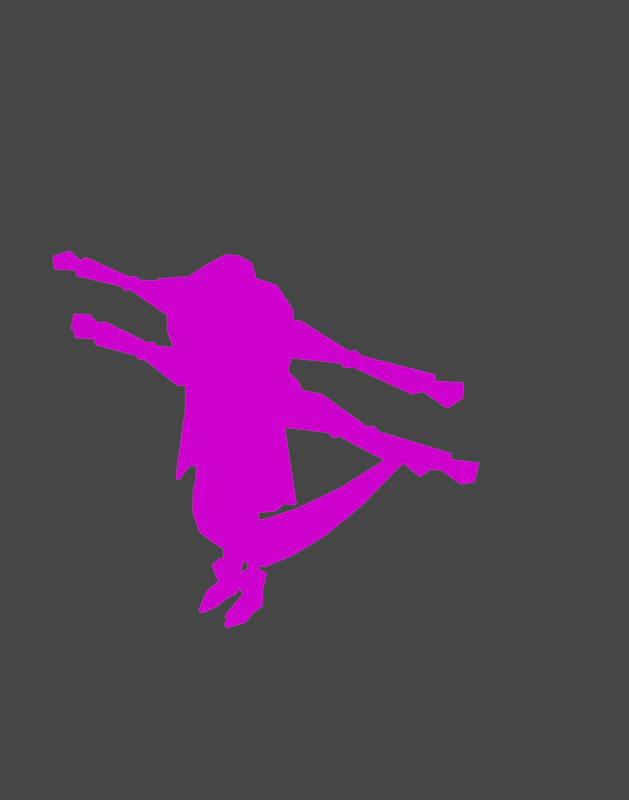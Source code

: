 # Source: characters.blend  (saved by Blender 3.3.6; exported with 4.5.12 LTS)
import bpy
from mathutils import Matrix  # noqa: F401  (used for matrix-valued properties, if any)

bpy.ops.wm.read_factory_settings(use_empty=True)
scene = bpy.context.scene
scene.name = 'Scene'

# ---- collections
col_collection = bpy.data.collections.new('Collection'); scene.collection.children.link(col_collection)

# ---- images (referenced by path relative to the original .blend; pixels are not part of the script)
import os
ASSET_DIR = os.environ.get("B2B_ASSET_DIR", "")  # directory of the original .blend (textures are referenced by path, not embedded)
HERE = os.path.dirname(os.path.abspath(__file__))  # packed textures are extracted next to this script under _unpacked/

def load_image(name, relpath, width, height, colorspace="sRGB"):
    """Load a texture the original file referenced (path relative to the .blend, or extracted next to this script)."""
    p = next((c for c in (os.path.join(HERE, relpath), os.path.join(ASSET_DIR, relpath)) if relpath and os.path.exists(c)), "")
    if p:
        img = bpy.data.images.load(p, check_existing=True)
        img.name = name
    else:  # same state as the original file: an image datablock whose file is absent (Cycles renders it pink)
        img = bpy.data.images.new(name, width, height)
        img.source = "FILE"
        img.filepath = "//" + (relpath or name)
    img.colorspace_settings.name = colorspace
    return img
img_color_pallete_png = load_image('COLOR PALLETE.png', 'COLOR PALLETE.png', 1024, 1024, 'sRGB')

# ---- materials (node trees are filled in below, after node groups)
mat_material = bpy.data.materials.new('Material')

# ---- node groups
ng_auto_smooth = bpy.data.node_groups.new('Auto Smooth', 'GeometryNodeTree')
_s = ng_auto_smooth.interface.new_socket(name='Geometry', in_out='OUTPUT', socket_type='NodeSocketGeometry')
_s = ng_auto_smooth.interface.new_socket(name='Geometry', in_out='INPUT', socket_type='NodeSocketGeometry')
_s = ng_auto_smooth.interface.new_socket(name='Angle', in_out='INPUT', socket_type='NodeSocketFloat')
_s.subtype = 'ANGLE'
_s.min_value = 0.0
_s.max_value = 3.142
ng_auto_smooth.is_modifier = True
_N = ng_auto_smooth.nodes; _L = ng_auto_smooth.links
n0 = _N.new('NodeGroupOutput'); n0.name = 'Group Output'; n0.location = (480, -100)
n1 = _N.new('NodeGroupInput'); n1.name = 'Group Input'; n1.location = (-420, -300)
n2 = _N.new('NodeGroupInput'); n2.name = 'Group Input.001'; n2.location = (-60, -100)
n3 = _N.new('GeometryNodeSetShadeSmooth'); n3.name = 'Set Shade Smooth'; n3.location = (120, -100)
n3.domain = 'EDGE'
n4 = _N.new('GeometryNodeSetShadeSmooth'); n4.name = 'Set Shade Smooth.001'; n4.location = (300, -100)
n5 = _N.new('GeometryNodeInputMeshEdgeAngle'); n5.name = 'Edge Angle'; n5.location = (-420, -220)
n6 = _N.new('GeometryNodeInputEdgeSmooth'); n6.name = 'Is Edge Smooth'; n6.location = (-60, -160)
n7 = _N.new('GeometryNodeInputShadeSmooth'); n7.name = 'Is Face Smooth'; n7.location = (-240, -340)
n8 = _N.new('FunctionNodeBooleanMath'); n8.name = 'Boolean Math'; n8.location = (-60, -220)
n9 = _N.new('FunctionNodeCompare'); n9.name = 'Compare'; n9.location = (-240, -180)
n9.operation = 'LESS_EQUAL'
_L.new(n5.outputs[0], n9.inputs[0])
_L.new(n4.outputs[0], n0.inputs[0])
_L.new(n1.outputs[1], n9.inputs[1])
_L.new(n9.outputs[0], n8.inputs[0])
_L.new(n7.outputs[0], n8.inputs[1])
_L.new(n2.outputs[0], n3.inputs[0])
_L.new(n6.outputs[0], n3.inputs[1])
_L.new(n3.outputs[0], n4.inputs[0])
_L.new(n8.outputs[0], n3.inputs[2])
n0.is_active_output = True

# ---- material node trees
mat_material.use_nodes = True; mat_material.node_tree.nodes.clear()
_N = mat_material.node_tree.nodes; _L = mat_material.node_tree.links
n0 = _N.new('ShaderNodeOutputMaterial'); n0.name = 'Material Output'; n0.location = (300, 300)
n1 = _N.new('ShaderNodeEmission'); n1.name = 'Emission'; n1.location = (10, 300)
n2 = _N.new('ShaderNodeTexImage'); n2.name = 'Image Texture'; n2.location = (-280, 276)
n2.image = img_color_pallete_png
_L.new(n1.outputs[0], n0.inputs[0])
_L.new(n2.outputs[0], n1.inputs[0])
n0.is_active_output = True

# ---- world
world_world = bpy.data.worlds.new('World'); scene.world = world_world
world_world.use_nodes = True; world_world.node_tree.nodes.clear()
_N = world_world.node_tree.nodes; _L = world_world.node_tree.links
n0 = _N.new('ShaderNodeOutputWorld'); n0.name = 'World Output'; n0.location = (300, 300)
n1 = _N.new('ShaderNodeBackground'); n1.name = 'Background'; n1.location = (10, 300)
n1.inputs[0].default_value = (0.05088, 0.05088, 0.05088, 1.0)
_L.new(n1.outputs[0], n0.inputs[0])
n0.is_active_output = True
world_world.color = (0.05088, 0.05088, 0.05088)
world_world.use_sun_shadow = False
world_world.sun_shadow_jitter_overblur = 0.0

# ---- meshes
me_cube_004 = bpy.data.meshes.new('Cube.004')
me_cube_004.from_pydata([(0.2721, -0.09438, 1.717), (0.2721, -0.09438, 1.903), (0.2721, -0.002546, 1.717), (0.2721, -0.002546, 1.903), (6.001e-17, 0.105, 1.736), (0.0, 0.06397, 1.867), (0.0, -0.1609, 1.722), (0.0, -0.1609, 1.867), (0.0, 0.105, 1.552), (0.2075, -0.09438, 1.542), (0.2075, -0.002546, 1.542), (0.0, -0.1609, 1.521), (0.0, 0.08632, 1.143), (0.1882, -0.1029, 1.143), (0.1882, 0.006847, 1.143), (0.0, -0.1823, 1.165), (0.3136, -0.08197, 1.878), (0.3136, -0.08197, 1.742), (0.3136, -0.01495, 1.742), (0.3136, -0.01495, 1.878), (0.4192, -0.1183, 1.885), (0.4192, -0.1183, 1.732), (0.4192, 0.02141, 1.885), (0.4192, 0.02141, 1.732), (0.7617, -0.08087, 1.829), (0.7617, -0.08087, 1.788), (0.7617, -0.01605, 1.829), (0.7617, -0.01605, 1.788), (0.7929, -0.09581, 1.838), (0.7929, -0.09581, 1.779), (0.7929, -0.001112, 1.838), (0.7929, -0.001112, 1.779), (0.8366, -0.07934, 1.828), (0.8366, -0.07934, 1.789), (0.8366, -0.01758, 1.828), (0.8366, -0.01758, 1.789), (1.403, -0.1128, 1.848), (1.403, -0.1128, 1.768), (1.403, 0.0159, 1.848), (1.403, 0.0159, 1.768), (1.271, -0.01758, 1.828), (1.271, -0.01758, 1.789), (1.242, -0.07934, 1.828), (1.242, -0.07934, 1.789), (0.1361, 0.05124, 1.863), (0.1361, -0.151, 1.72), (0.1361, 0.07743, 1.727), (0.1361, -0.151, 1.863), (0.08068, -0.1549, 1.528), (0.1335, 0.07743, 1.547), (0.09842, -0.1557, 1.165), (0.1513, 0.07074, 1.143), (0.0, 0.05474, 1.025), (0.1475, -0.07023, 0.9365), (0.1349, -0.005934, 0.9352), (0.0, -0.1407, 0.9632), (0.09839, -0.1133, 0.9312), (0.07323, 0.01526, 0.9285), (0.1615, -0.08615, 0.9821), (0.1615, -0.01078, 0.9821), (0.1091, -0.1329, 0.9727), (0.1091, 0.04403, 1.035), (0.07836, -0.03997, 0.01437), (0.02417, -0.02785, 0.9231), (0.03675, -0.09215, 0.9245), (0.08371, -0.06739, 0.01437), (0.09942, -0.02163, 0.005645), (0.1101, -0.07645, 0.005645), (0.1312, -0.05811, 0.005645), (0.1258, -0.0307, 0.005645), (0.08374, -0.0674, 0.4438), (0.1101, -0.07646, 0.4451), (0.09942, -0.02162, 0.4446), (0.07838, -0.03998, 0.4435), (0.1312, -0.05811, 0.4462), (0.1258, -0.03068, 0.446), (1.25, 0.009503, 1.772), (1.204, -0.1064, 1.772), (1.25, 0.009503, 1.844), (1.204, -0.1064, 1.844), (0.09063, -0.2925, -0.02578), (0.09063, -0.2925, -0.006671), (0.07334, -0.01761, -0.02578), (0.07334, -0.01761, 0.0458), (0.1189, -0.2925, -0.02578), (0.1189, -0.2925, -0.006671), (0.1362, -0.01761, -0.02578), (0.1362, -0.01761, 0.0458), (0.06823, -0.1939, -0.02578), (0.06823, -0.1939, 0.009845), (0.1657, -0.1939, -0.02578), (0.1657, -0.1939, 0.009845), (0.1048, -0.008439, -0.02578), (0.1048, -0.008439, 0.0458), (0.1048, -0.3001, -0.02578), (0.1048, -0.3001, -0.006671), (0.117, -0.1954, 0.009845), (0.117, -0.1954, -0.02578), (0.07779, -0.1057, 0.0458), (0.1387, -0.1057, -0.02578), (0.07779, -0.1057, -0.02578), (0.1387, -0.1057, 0.0458), (0.1082, -0.1019, -0.02578), (0.1082, -0.1019, 0.0458), (0.1361, -0.0006556, 1.953), (0.1947, -0.02292, 1.934), (0.1947, -0.07401, 1.934), (0.1361, -0.09837, 1.953), (0.0, -0.1032, 1.956), (0.0, 0.005496, 1.956), (0.0, -0.1175, 2.038), (0.0, -0.1481, 1.767), (0.0, -0.299, 2.038), (0.0, -0.2712, 1.767), (0.08183, -0.1175, 2.027), (0.02941, -0.1481, 1.767), (0.07405, -0.2703, 2.027), (0.03359, -0.264, 1.767), (0.0, -0.1481, 1.841), (0.0, -0.2972, 1.841), (0.03972, -0.29, 1.841), (0.04608, -0.1481, 1.841), (0.0, -0.1534, 1.371), (0.0, -0.02543, 1.956), (0.0, -0.3312, 1.941), (0.07322, -0.3098, 1.932), (0.081, -0.09116, 1.932), (0.0, -0.09116, 1.941), (0.0, -0.2377, 2.069), (0.0, -0.2296, 1.767), (0.08183, -0.1959, 2.027), (0.06184, -0.2196, 1.767), (0.07851, -0.2368, 1.841), (0.081, -0.2131, 1.932), (0.0985, -0.1029, 1.934), (3.098e-08, -0.0395, 1.942), (0.06373, -0.07402, 1.94), (0.1783, -0.04667, 2.063), (3.098e-08, 0.014, 2.14), (0.09004, 0.01282, 2.126), (0.3348, -0.2485, 2.008), (0.1174, -0.1736, 1.85), (0.2241, -0.1291, 2.013), (0.1156, -0.1308, 1.885), (0.0763, -0.04676, 2.074), (0.1337, -0.08958, 2.041), (3.098e-08, -0.03645, 2.105), (0.2162, -0.2213, 1.972), (0.1624, -0.1428, 1.992), (0.1114, -0.08724, 1.929), (0.005889, -0.01947, 1.939), (0.07251, -0.05533, 1.936), (0.1773, -0.03391, 2.046), (-0.003318, 0.0271, 2.124), (0.0873, 0.02587, 2.11), (0.3412, -0.2409, 1.99), (0.1337, -0.1627, 1.842), (0.2281, -0.1193, 1.995), (0.1313, -0.1187, 1.878), (0.07878, -0.02937, 2.063), (0.1392, -0.0739, 2.028), (0.0002749, -0.01909, 2.093), (0.2266, -0.212, 1.957), (0.1732, -0.1299, 1.979), (0.2195, -0.1322, 1.947), (3.098e-08, -0.007888, 1.993), (0.1767, 0.1116, 1.993), (3.098e-08, 0.1116, 1.993), (0.34, -0.03776, 1.9), (0.0778, -0.007888, 1.993), (0.367, -0.1565, 1.9), (0.3131, 0.08095, 1.9), (3.098e-08, 0.1116, 0.5791), (0.3409, -0.03776, 0.7891), (0.3807, -0.1565, 0.8139), (0.3268, 0.08095, 0.7218), (0.08935, 0.1116, 0.5791), (0.1587, 0.1116, 0.8479), (0.2394, 0.09881, 0.7189), (0.2761, -0.2671, 0.8139), (0.1519, 0.1317, 1.765), (0.3377, -0.04206, 1.685), (3.098e-08, 0.1317, 1.765), (0.3105, 0.09604, 1.685), (0.3649, -0.1802, 1.685), (0.2062, -0.2059, 1.731), (0.128, 0.1142, 1.41), (0.1279, 0.1116, 1.304), (0.2303, 0.08095, 1.276), (0.2246, 0.08321, 1.383), (0.2434, -0.03841, 1.383), (0.2484, -0.03776, 1.276), (0.2622, -0.16, 1.383), (0.2684, -0.1565, 1.277), (3.098e-08, 0.1142, 1.41), (3.098e-08, 0.1116, 1.304), (3.098e-08, -0.2588, 1.191), (3.098e-08, -0.2508, 1.296), (0.2131, -0.1247, 1.928), (3.098e-08, -0.007888, 1.972), (0.1708, 0.09898, 1.977), (3.098e-08, 0.09742, 1.977), (0.3228, -0.04019, 1.888), (0.07443, -0.007358, 1.972), (0.3518, -0.1465, 1.889), (0.2981, 0.06987, 1.89), (3.098e-08, 0.0906, 0.5791), (0.3208, -0.04225, 0.7852), (0.3616, -0.1497, 0.8083), (0.3131, 0.06522, 0.7195), (0.08935, 0.0906, 0.5791), (0.1563, 0.09074, 0.8476), (0.2345, 0.0784, 0.7183), (0.2667, -0.2489, 0.8094), (0.1494, 0.1109, 1.764), (0.3173, -0.04602, 1.688), (3.098e-08, 0.1107, 1.764), (0.2952, 0.0818, 1.687), (0.3475, -0.1685, 1.686), (0.2025, -0.1853, 1.729), (0.1254, 0.09341, 1.411), (0.1251, 0.09079, 1.304), (0.215, 0.06663, 1.274), (0.2097, 0.06858, 1.385), (0.2229, -0.04184, 1.386), (0.2279, -0.04172, 1.274), (0.2449, -0.1483, 1.385), (0.2501, -0.1467, 1.273), (3.098e-08, 0.09324, 1.411), (3.098e-08, 0.0906, 1.305), (-0.008252, -0.2397, 1.188), (-0.006634, -0.2309, 1.296)], [], [(46, 44, 3, 2), (3, 1, 16, 19), (44, 5, 109, 104), (45, 47, 7, 6), (10, 9, 13, 14), (49, 10, 14, 51), (2, 0, 9, 10), (46, 2, 10, 49), (45, 6, 11), (13, 50, 60, 58), (48, 122, 15, 50), (23, 22, 26, 27), (1, 0, 17, 16), (18, 19, 22, 23), (0, 2, 18, 17), (2, 3, 19, 18), (19, 16, 20, 22), (17, 18, 23, 21), (16, 17, 21, 20), (25, 27, 31, 29), (22, 20, 24, 26), (21, 23, 27, 25), (20, 21, 25, 24), (29, 31, 35, 33), (24, 25, 29, 28), (27, 26, 30, 31), (26, 24, 28, 30), (41, 40, 38, 39), (28, 29, 33, 32), (31, 30, 34, 35), (30, 28, 32, 34), (38, 36, 37, 39), (40, 42, 36, 38), (43, 41, 39, 37), (42, 43, 37, 36), (79, 77, 43, 42), (77, 76, 41, 43), (78, 79, 42, 40), (76, 78, 40, 41), (9, 48, 50, 13), (50, 15, 55, 60), (0, 45, 48, 9), (4, 46, 49, 8), (8, 49, 51, 12), (0, 1, 47, 45), (7, 47, 107, 108), (4, 5, 44, 46), (73, 72, 66, 62), (71, 70, 65, 67), (51, 14, 59, 61), (12, 51, 61, 52), (14, 13, 58, 59), (53, 54, 59, 58), (56, 53, 58, 60), (57, 63, 52, 61), (63, 64, 55, 52), (64, 56, 60, 55), (54, 57, 61, 59), (66, 69, 68, 67), (62, 66, 67, 65), (75, 74, 68, 69), (72, 75, 69, 66), (70, 73, 62, 65), (74, 71, 67, 68), (53, 56, 71, 74), (64, 63, 73, 70), (57, 54, 75, 72), (54, 53, 74, 75), (56, 64, 70, 71), (63, 57, 72, 73), (35, 34, 78, 76), (34, 32, 79, 78), (33, 35, 76, 77), (32, 33, 77, 79), (100, 98, 83, 82), (92, 93, 87, 86), (90, 91, 85, 84), (94, 95, 81, 80), (97, 90, 84, 94), (96, 89, 81, 95), (103, 98, 89, 96), (102, 99, 90, 97), (99, 101, 91, 90), (80, 81, 89, 88), (100, 102, 97, 88), (101, 103, 96, 91), (91, 96, 95, 85), (88, 97, 94, 80), (84, 85, 95, 94), (82, 83, 93, 92), (87, 93, 103, 101), (82, 92, 102, 100), (86, 87, 101, 99), (92, 86, 99, 102), (93, 83, 98, 103), (88, 89, 98, 100), (104, 109, 123, 107), (105, 104, 107, 106), (1, 3, 105, 106), (47, 1, 106, 107), (3, 44, 104, 105), (119, 113, 117, 120), (132, 131, 115, 121), (121, 115, 111, 118), (128, 130, 114, 110), (131, 129, 111, 115), (126, 121, 118, 127), (133, 132, 121, 126), (124, 119, 120, 125), (108, 123, 7), (122, 48, 11), (107, 123, 108), (48, 45, 11), (112, 124, 125, 116), (130, 133, 126, 114), (114, 126, 127, 110), (116, 125, 133, 130), (125, 120, 132, 133), (117, 113, 129, 131), (112, 116, 130, 128), (120, 117, 131, 132), (145, 137, 139, 144), (144, 139, 138, 146), (148, 147, 140, 142), (145, 148, 142, 137), (134, 143, 148, 145), (143, 141, 147, 148), (136, 144, 146, 135), (134, 145, 144, 136), (160, 159, 154, 152), (159, 161, 153, 154), (163, 157, 155, 162), (160, 152, 157, 163), (149, 160, 163, 158), (158, 163, 162, 156), (151, 150, 161, 159), (149, 151, 159, 160), (136, 135, 150, 151), (134, 136, 151, 149), (138, 139, 154, 153), (139, 137, 152, 154), (146, 138, 153, 161), (147, 141, 156, 162), (142, 140, 155, 157), (143, 134, 149, 158), (137, 142, 157, 152), (141, 143, 158, 156), (135, 146, 161, 150), (140, 147, 162, 155), (169, 164, 170, 168), (169, 166, 167, 165), (166, 169, 168, 171), (180, 183, 189, 186), (181, 184, 192, 190), (183, 181, 190, 189), (191, 193, 174, 173), (187, 188, 175, 178, 177), (174, 193, 196, 179), (188, 191, 173, 175), (195, 187, 177, 176, 172), (185, 197, 192, 184), (164, 185, 184, 170), (166, 171, 183, 180), (168, 170, 184, 181), (167, 166, 180, 182), (171, 168, 181, 183), (191, 188, 189, 190), (187, 195, 194, 186), (193, 191, 190, 192), (188, 187, 186, 189), (192, 197, 196, 193), (182, 180, 186, 194), (203, 202, 204, 198), (203, 199, 201, 200), (200, 205, 202, 203), (214, 220, 223, 217), (215, 224, 226, 218), (217, 223, 224, 215), (225, 207, 208, 227), (221, 211, 212, 209, 222), (208, 213, 230, 227), (222, 209, 207, 225), (229, 206, 210, 211, 221), (219, 218, 226, 231), (198, 204, 218, 219), (200, 214, 217, 205), (202, 215, 218, 204), (201, 216, 214, 200), (205, 217, 215, 202), (225, 224, 223, 222), (221, 220, 228, 229), (227, 226, 224, 225), (222, 223, 220, 221), (226, 227, 230, 231), (216, 228, 220, 214), (169, 165, 199, 203), (165, 167, 201, 199), (164, 169, 203, 198), (173, 174, 208, 207), (175, 173, 207, 209), (167, 182, 216, 201), (176, 177, 211, 210), (177, 178, 212, 211), (178, 175, 209, 212), (172, 176, 210, 206), (174, 179, 213, 208), (185, 164, 198, 219), (194, 195, 229, 228), (196, 197, 231, 230), (182, 194, 228, 216), (195, 172, 206, 229), (179, 196, 230, 213), (197, 185, 219, 231)])
me_cube_004.polygons.foreach_set('use_smooth', [True] * 213)
_uv = me_cube_004.uv_layers.new(name='UVMap')
_uv.uv.foreach_set('vector', [0.5575, 0.3642, 0.5575, 0.3822, 0.5755, 0.3875, 0.5755, 0.363, 0.5755, 0.3875, 0.5755, 0.3875, 0.5809, 0.3843, 0.5809, 0.3843, 0.5575, 0.3822, 0.5395, 0.3827, 0.5395, 0.3945, 0.5575, 0.3941, 0.5575, 0.2439, 0.5575, 0.2629, 0.5395, 0.2633, 0.5395, 0.2442, 0.5669, 0.3398, 0.5669, 0.3398, 0.5644, 0.2871, 0.5644, 0.2871, 0.5571, 0.3404, 0.5669, 0.3398, 0.5644, 0.2871, 0.5595, 0.2871, 0.5755, 0.363, 0.5755, 0.363, 0.5669, 0.3398, 0.5669, 0.3398, 0.5575, 0.3642, 0.5755, 0.363, 0.5669, 0.3398, 0.5571, 0.3404, 0.5575, 0.2439, 0.5395, 0.2442, 0.5395, 0.2177, 0.5644, 0.2337, 0.5525, 0.235, 0.5539, 0.2239, 0.5608, 0.2245, 0.5501, 0.3379, 0.5395, 0.3172, 0.5395, 0.2899, 0.5525, 0.2899, 0.6543, 0.2373, 0.6342, 0.2373, 0.6416, 0.2826, 0.6469, 0.2826, 0.5755, 0.3875, 0.5755, 0.363, 0.5809, 0.3662, 0.5809, 0.3843, 0.653, 0.2233, 0.635, 0.2233, 0.6342, 0.2373, 0.6543, 0.2373, 0.5755, 0.363, 0.5755, 0.363, 0.5809, 0.3662, 0.5809, 0.3662, 0.5755, 0.363, 0.5755, 0.3875, 0.5809, 0.3843, 0.5809, 0.3662, 0.635, 0.3086, 0.635, 0.3086, 0.6342, 0.3225, 0.6342, 0.3225, 0.653, 0.2233, 0.653, 0.2233, 0.6543, 0.2373, 0.6543, 0.2373, 0.635, 0.2233, 0.653, 0.2233, 0.6543, 0.2373, 0.6342, 0.2373, 0.6469, 0.2826, 0.6469, 0.2826, 0.6482, 0.2867, 0.6482, 0.2867, 0.6342, 0.3225, 0.6342, 0.3225, 0.6416, 0.3678, 0.6416, 0.3678, 0.6543, 0.2373, 0.6543, 0.2373, 0.6469, 0.2826, 0.6469, 0.2826, 0.6342, 0.2373, 0.6543, 0.2373, 0.6469, 0.2826, 0.6416, 0.2826, 0.6482, 0.2867, 0.6482, 0.2867, 0.6468, 0.2925, 0.6468, 0.2925, 0.6416, 0.2826, 0.6469, 0.2826, 0.6482, 0.2867, 0.6403, 0.2867, 0.6469, 0.2826, 0.6416, 0.2826, 0.6403, 0.2867, 0.6482, 0.2867, 0.6416, 0.3678, 0.6416, 0.3678, 0.6403, 0.372, 0.6403, 0.372, 0.8983, 0.1935, 0.885, 0.1935, 0.8778, 0.2235, 0.9055, 0.2235, 0.6403, 0.2867, 0.6482, 0.2867, 0.6468, 0.2925, 0.6417, 0.2925, 0.6482, 0.2867, 0.6403, 0.2867, 0.6417, 0.2925, 0.6468, 0.2925, 0.6403, 0.372, 0.6403, 0.372, 0.6417, 0.3777, 0.6417, 0.3777, 0.8778, 0.2235, 0.8778, 0.2235, 0.9055, 0.2235, 0.9055, 0.2235, 0.885, 0.1935, 0.885, 0.187, 0.8778, 0.2235, 0.8778, 0.2235, 0.8983, 0.187, 0.8983, 0.1935, 0.9055, 0.2235, 0.9055, 0.2235, 0.885, 0.187, 0.8983, 0.187, 0.9055, 0.2235, 0.8778, 0.2235, 0.6395, 0.341, 0.649, 0.341, 0.6468, 0.3462, 0.6417, 0.3462, 0.649, 0.341, 0.649, 0.3471, 0.6468, 0.3499, 0.6468, 0.3462, 0.6395, 0.3471, 0.6395, 0.341, 0.6417, 0.3462, 0.6417, 0.3499, 0.649, 0.3471, 0.6395, 0.3471, 0.6417, 0.3499, 0.6468, 0.3499, 0.5669, 0.3398, 0.5501, 0.3379, 0.5525, 0.2899, 0.5644, 0.2871, 0.5525, 0.235, 0.5395, 0.235, 0.5395, 0.2234, 0.5539, 0.2239, 0.5755, 0.363, 0.5575, 0.3633, 0.5501, 0.3379, 0.5669, 0.3398, 0.5395, 0.3655, 0.5575, 0.3642, 0.5571, 0.3404, 0.5395, 0.3411, 0.5395, 0.3411, 0.5571, 0.3404, 0.5595, 0.2871, 0.5395, 0.2871, 0.5755, 0.363, 0.5755, 0.3875, 0.5575, 0.3822, 0.5575, 0.3633, 0.5395, 0.2633, 0.5575, 0.2629, 0.5575, 0.2747, 0.5395, 0.2752, 0.5395, 0.3655, 0.5395, 0.3827, 0.5575, 0.3822, 0.5575, 0.3642, 0.5498, 0.1935, 0.5526, 0.1935, 0.5526, 0.1683, 0.5498, 0.1688, 0.554, 0.1936, 0.5505, 0.1935, 0.5505, 0.1688, 0.554, 0.1683, 0.5595, 0.2337, 0.5644, 0.2337, 0.5608, 0.2245, 0.5539, 0.2275, 0.5395, 0.2337, 0.5595, 0.2337, 0.5539, 0.2275, 0.5395, 0.2269, 0.5644, 0.2337, 0.5644, 0.2337, 0.5608, 0.2245, 0.5608, 0.2245, 0.559, 0.2218, 0.5573, 0.2218, 0.5608, 0.2245, 0.5608, 0.2245, 0.5525, 0.2215, 0.559, 0.2218, 0.5608, 0.2245, 0.5539, 0.2239, 0.5492, 0.2214, 0.5427, 0.2211, 0.5395, 0.2269, 0.5539, 0.2275, 0.5427, 0.2211, 0.5443, 0.2211, 0.5395, 0.2234, 0.5395, 0.2269, 0.5443, 0.2211, 0.5525, 0.2215, 0.5539, 0.2239, 0.5395, 0.2234, 0.5573, 0.2218, 0.5492, 0.2214, 0.5539, 0.2275, 0.5608, 0.2245, 0.5526, 0.1683, 0.5561, 0.1683, 0.5568, 0.1683, 0.554, 0.1683, 0.5498, 0.1688, 0.5526, 0.1683, 0.554, 0.1683, 0.5505, 0.1688, 0.5561, 0.1936, 0.5568, 0.1936, 0.5568, 0.1683, 0.5561, 0.1683, 0.5526, 0.1935, 0.5561, 0.1936, 0.5561, 0.1683, 0.5526, 0.1683, 0.5505, 0.1935, 0.5498, 0.1935, 0.5498, 0.1688, 0.5505, 0.1688, 0.5568, 0.1936, 0.554, 0.1936, 0.554, 0.1683, 0.5568, 0.1683, 0.559, 0.2218, 0.5525, 0.2215, 0.554, 0.1936, 0.5568, 0.1936, 0.5443, 0.2211, 0.5427, 0.2211, 0.5498, 0.1935, 0.5505, 0.1935, 0.5492, 0.2214, 0.5573, 0.2218, 0.5561, 0.1936, 0.5526, 0.1935, 0.5573, 0.2218, 0.559, 0.2218, 0.5568, 0.1936, 0.5561, 0.1936, 0.5525, 0.2215, 0.5443, 0.2211, 0.5505, 0.1935, 0.554, 0.1936, 0.5427, 0.2211, 0.5492, 0.2214, 0.5526, 0.1935, 0.5498, 0.1935, 0.6468, 0.2925, 0.6417, 0.2925, 0.6395, 0.3471, 0.649, 0.3471, 0.6417, 0.3777, 0.6417, 0.3777, 0.6395, 0.4263, 0.6395, 0.4323, 0.6468, 0.2925, 0.6468, 0.2925, 0.649, 0.3471, 0.649, 0.341, 0.6417, 0.2925, 0.6468, 0.2925, 0.649, 0.341, 0.6395, 0.341, 0.5498, 0.1325, 0.5498, 0.1419, 0.5492, 0.1419, 0.5492, 0.1325, 0.5533, 0.1325, 0.5533, 0.1419, 0.5575, 0.1419, 0.5575, 0.1325, 0.5614, 0.1325, 0.5614, 0.1372, 0.5552, 0.135, 0.5552, 0.1325, 0.5533, 0.1325, 0.5533, 0.135, 0.5515, 0.135, 0.5515, 0.1325, 0.5549, 0.1325, 0.5614, 0.1325, 0.5552, 0.1325, 0.5533, 0.1325, 0.5549, 0.241, 0.5485, 0.241, 0.5515, 0.2388, 0.5533, 0.2388, 0.5538, 0.2458, 0.5498, 0.2458, 0.5485, 0.241, 0.5549, 0.241, 0.5538, 0.1325, 0.5578, 0.1325, 0.5614, 0.1325, 0.5549, 0.1325, 0.5578, 0.1325, 0.5578, 0.1419, 0.5614, 0.1372, 0.5614, 0.1325, 0.5515, 0.1325, 0.5515, 0.135, 0.5485, 0.1372, 0.5485, 0.1325, 0.5498, 0.1325, 0.5538, 0.1325, 0.5549, 0.1325, 0.5485, 0.1325, 0.5578, 0.2458, 0.5538, 0.2458, 0.5549, 0.241, 0.5614, 0.241, 0.5614, 0.241, 0.5549, 0.241, 0.5533, 0.2388, 0.5552, 0.2388, 0.5485, 0.1325, 0.5549, 0.1325, 0.5533, 0.1325, 0.5515, 0.1325, 0.5552, 0.1325, 0.5552, 0.135, 0.5533, 0.135, 0.5533, 0.1325, 0.5492, 0.1325, 0.5492, 0.1419, 0.5533, 0.1419, 0.5533, 0.1325, 0.5575, 0.1419, 0.5533, 0.1419, 0.5538, 0.1419, 0.5578, 0.1419, 0.5492, 0.1325, 0.5533, 0.1325, 0.5538, 0.1325, 0.5498, 0.1325, 0.5575, 0.1325, 0.5575, 0.1419, 0.5578, 0.1419, 0.5578, 0.1325, 0.5533, 0.1325, 0.5575, 0.1325, 0.5578, 0.1325, 0.5538, 0.1325, 0.5533, 0.1419, 0.5492, 0.1419, 0.5498, 0.1419, 0.5538, 0.1419, 0.5485, 0.1325, 0.5485, 0.1372, 0.5498, 0.1419, 0.5498, 0.1325, 0.5575, 0.3941, 0.5395, 0.3945, 0.5395, 0.3945, 0.5575, 0.3941, 0.5652, 0.3917, 0.5575, 0.3941, 0.5575, 0.3941, 0.5652, 0.3917, 0.5755, 0.3875, 0.5755, 0.3875, 0.5652, 0.3917, 0.5652, 0.3917, 0.5575, 0.3822, 0.5755, 0.3875, 0.5652, 0.3917, 0.5575, 0.3941, 0.5755, 0.3875, 0.5575, 0.3822, 0.5575, 0.3941, 0.5652, 0.3917, 0.8493, 0.2149, 0.8493, 0.1962, 0.8533, 0.1962, 0.8545, 0.2149, 0.8545, 0.2149, 0.8533, 0.1962, 0.8533, 0.1962, 0.8545, 0.2149, 0.8545, 0.2149, 0.8533, 0.1962, 0.8493, 0.1962, 0.8493, 0.2149, 0.8493, 0.224, 0.8535, 0.223, 0.8535, 0.223, 0.8493, 0.224, 0.8533, 0.1962, 0.8493, 0.1962, 0.8493, 0.1962, 0.8533, 0.1962, 0.854, 0.2189, 0.8545, 0.2149, 0.8493, 0.2149, 0.8493, 0.2195, 0.854, 0.2189, 0.8545, 0.2149, 0.8545, 0.2149, 0.854, 0.2189, 0.8493, 0.2195, 0.8493, 0.2149, 0.8545, 0.2149, 0.854, 0.2189, 0.5395, 0.2752, 0.5395, 0.2752, 0.5395, 0.2633, 0.5395, 0.3172, 0.5501, 0.3379, 0.5395, 0.3371, 0.5575, 0.2747, 0.5395, 0.2752, 0.5395, 0.2752, 0.5501, 0.3379, 0.5575, 0.3633, 0.5395, 0.3371, 0.8493, 0.224, 0.8493, 0.2195, 0.854, 0.2189, 0.8535, 0.223, 0.8535, 0.223, 0.854, 0.2189, 0.854, 0.2189, 0.8535, 0.223, 0.8535, 0.223, 0.854, 0.2189, 0.8493, 0.2195, 0.8493, 0.224, 0.8535, 0.223, 0.854, 0.2189, 0.854, 0.2189, 0.8535, 0.223, 0.854, 0.2189, 0.8545, 0.2149, 0.8545, 0.2149, 0.854, 0.2189, 0.8533, 0.1962, 0.8493, 0.1962, 0.8493, 0.1962, 0.8533, 0.1962, 0.8493, 0.224, 0.8535, 0.223, 0.8535, 0.223, 0.8493, 0.224, 0.8545, 0.2149, 0.8533, 0.1962, 0.8533, 0.1962, 0.8545, 0.2149, 0.5998, 0.3355, 0.5989, 0.3858, 0.5546, 0.3858, 0.5694, 0.3355, 0.5694, 0.3355, 0.5546, 0.3858, 0.527, 0.3858, 0.54, 0.3355, 0.6274, 0.3355, 0.6622, 0.3355, 0.6896, 0.3858, 0.6349, 0.3858, 0.5998, 0.3355, 0.6274, 0.3355, 0.6349, 0.3858, 0.5989, 0.3858, 0.6102, 0.2297, 0.6263, 0.2297, 0.6274, 0.3355, 0.5998, 0.3355, 0.6263, 0.2297, 0.6426, 0.2297, 0.6622, 0.3355, 0.6274, 0.3355, 0.5948, 0.2297, 0.5694, 0.3355, 0.54, 0.3355, 0.5728, 0.2297, 0.6102, 0.2297, 0.5998, 0.3355, 0.5694, 0.3355, 0.5948, 0.2297, 0.5998, 0.3355, 0.5694, 0.3355, 0.5546, 0.3858, 0.5989, 0.3858, 0.5694, 0.3355, 0.54, 0.3355, 0.527, 0.3858, 0.5546, 0.3858, 0.6274, 0.3355, 0.6349, 0.3858, 0.6896, 0.3858, 0.6622, 0.3355, 0.5998, 0.3355, 0.5989, 0.3858, 0.6349, 0.3858, 0.6274, 0.3355, 0.6102, 0.2297, 0.5998, 0.3355, 0.6274, 0.3355, 0.6263, 0.2297, 0.6263, 0.2297, 0.6274, 0.3355, 0.6622, 0.3355, 0.6426, 0.2297, 0.5948, 0.2297, 0.5728, 0.2297, 0.54, 0.3355, 0.5694, 0.3355, 0.6102, 0.2297, 0.5948, 0.2297, 0.5694, 0.3355, 0.5998, 0.3355, 0.5948, 0.2297, 0.5728, 0.2297, 0.5728, 0.2297, 0.5948, 0.2297, 0.6102, 0.2297, 0.5948, 0.2297, 0.5948, 0.2297, 0.6102, 0.2297, 0.527, 0.3858, 0.5546, 0.3858, 0.5546, 0.3858, 0.527, 0.3858, 0.5546, 0.3858, 0.5989, 0.3858, 0.5989, 0.3858, 0.5546, 0.3858, 0.54, 0.3355, 0.527, 0.3858, 0.527, 0.3858, 0.54, 0.3355, 0.6622, 0.3355, 0.6426, 0.2297, 0.6426, 0.2297, 0.6622, 0.3355, 0.6349, 0.3858, 0.6896, 0.3858, 0.6896, 0.3858, 0.6349, 0.3858, 0.6263, 0.2297, 0.6102, 0.2297, 0.6102, 0.2297, 0.6263, 0.2297, 0.5989, 0.3858, 0.6349, 0.3858, 0.6349, 0.3858, 0.5989, 0.3858, 0.6426, 0.2297, 0.6263, 0.2297, 0.6263, 0.2297, 0.6426, 0.2297, 0.5728, 0.2297, 0.54, 0.3355, 0.54, 0.3355, 0.5728, 0.2297, 0.6896, 0.3858, 0.6622, 0.3355, 0.6622, 0.3355, 0.6896, 0.3858, 0.5531, 0.2538, 0.5676, 0.2491, 0.5828, 0.2442, 0.58, 0.2442, 0.5531, 0.2538, 0.5632, 0.2538, 0.5451, 0.2538, 0.5451, 0.2538, 0.5632, 0.2538, 0.5531, 0.2538, 0.58, 0.2442, 0.5773, 0.2442, 0.5607, 0.2303, 0.577, 0.2221, 0.5682, 0.1911, 0.5582, 0.1939, 0.5798, 0.2221, 0.5826, 0.2221, 0.572, 0.1911, 0.5701, 0.1911, 0.577, 0.2221, 0.5798, 0.2221, 0.5701, 0.1911, 0.5682, 0.1911, 0.5706, 0.1801, 0.5727, 0.1802, 0.5842, 0.1326, 0.5801, 0.13, 0.5582, 0.183, 0.5688, 0.1801, 0.5787, 0.1231, 0.5697, 0.1228, 0.5614, 0.1361, 0.5842, 0.1326, 0.5727, 0.1802, 0.5451, 0.1714, 0.5735, 0.1326, 0.5688, 0.1801, 0.5706, 0.1801, 0.5801, 0.13, 0.5787, 0.1231, 0.5451, 0.183, 0.5582, 0.183, 0.5614, 0.1361, 0.5543, 0.1085, 0.5451, 0.1085, 0.5663, 0.2268, 0.5451, 0.1821, 0.572, 0.1911, 0.5826, 0.2221, 0.5676, 0.2491, 0.5663, 0.2268, 0.5826, 0.2221, 0.5828, 0.2442, 0.5632, 0.2538, 0.5773, 0.2442, 0.577, 0.2221, 0.5607, 0.2303, 0.58, 0.2442, 0.5828, 0.2442, 0.5826, 0.2221, 0.5798, 0.2221, 0.5451, 0.2538, 0.5632, 0.2538, 0.5607, 0.2303, 0.5451, 0.2303, 0.5773, 0.2442, 0.58, 0.2442, 0.5798, 0.2221, 0.577, 0.2221, 0.5706, 0.1801, 0.5688, 0.1801, 0.5682, 0.1911, 0.5701, 0.1911, 0.5582, 0.183, 0.5451, 0.183, 0.5451, 0.1939, 0.5582, 0.1939, 0.5727, 0.1802, 0.5706, 0.1801, 0.5701, 0.1911, 0.572, 0.1911, 0.5688, 0.1801, 0.5582, 0.183, 0.5582, 0.1939, 0.5682, 0.1911, 0.572, 0.1911, 0.5451, 0.1821, 0.5451, 0.1714, 0.5727, 0.1802, 0.5451, 0.2303, 0.5607, 0.2303, 0.5582, 0.1939, 0.5451, 0.1939, 0.5531, 0.2538, 0.58, 0.2442, 0.5828, 0.2442, 0.5676, 0.2491, 0.5531, 0.2538, 0.5451, 0.2538, 0.5451, 0.2538, 0.5632, 0.2538, 0.5632, 0.2538, 0.5773, 0.2442, 0.58, 0.2442, 0.5531, 0.2538, 0.5607, 0.2303, 0.5582, 0.1939, 0.5682, 0.1911, 0.577, 0.2221, 0.5798, 0.2221, 0.5701, 0.1911, 0.572, 0.1911, 0.5826, 0.2221, 0.577, 0.2221, 0.5682, 0.1911, 0.5701, 0.1911, 0.5798, 0.2221, 0.5706, 0.1801, 0.5801, 0.13, 0.5842, 0.1326, 0.5727, 0.1802, 0.5582, 0.183, 0.5614, 0.1361, 0.5697, 0.1228, 0.5787, 0.1231, 0.5688, 0.1801, 0.5842, 0.1326, 0.5735, 0.1326, 0.5451, 0.1714, 0.5727, 0.1802, 0.5688, 0.1801, 0.5787, 0.1231, 0.5801, 0.13, 0.5706, 0.1801, 0.5451, 0.183, 0.5451, 0.1085, 0.5543, 0.1085, 0.5614, 0.1361, 0.5582, 0.183, 0.5663, 0.2268, 0.5826, 0.2221, 0.572, 0.1911, 0.5451, 0.1821, 0.5676, 0.2491, 0.5828, 0.2442, 0.5826, 0.2221, 0.5663, 0.2268, 0.5632, 0.2538, 0.5607, 0.2303, 0.577, 0.2221, 0.5773, 0.2442, 0.58, 0.2442, 0.5798, 0.2221, 0.5826, 0.2221, 0.5828, 0.2442, 0.5451, 0.2538, 0.5451, 0.2303, 0.5607, 0.2303, 0.5632, 0.2538, 0.5773, 0.2442, 0.577, 0.2221, 0.5798, 0.2221, 0.58, 0.2442, 0.5706, 0.1801, 0.5701, 0.1911, 0.5682, 0.1911, 0.5688, 0.1801, 0.5582, 0.183, 0.5582, 0.1939, 0.5451, 0.1939, 0.5451, 0.183, 0.5727, 0.1802, 0.572, 0.1911, 0.5701, 0.1911, 0.5706, 0.1801, 0.5688, 0.1801, 0.5682, 0.1911, 0.5582, 0.1939, 0.5582, 0.183, 0.572, 0.1911, 0.5727, 0.1802, 0.5451, 0.1714, 0.5451, 0.1821, 0.5451, 0.2303, 0.5451, 0.1939, 0.5582, 0.1939, 0.5607, 0.2303, 0.5531, 0.2538, 0.5451, 0.2538, 0.5451, 0.2538, 0.5531, 0.2538, 0.5451, 0.2538, 0.5451, 0.2538, 0.5451, 0.2538, 0.5451, 0.2538, 0.5676, 0.2491, 0.5531, 0.2538, 0.5531, 0.2538, 0.5676, 0.2491, 0.5801, 0.13, 0.5842, 0.1326, 0.5842, 0.1326, 0.5801, 0.13, 0.5787, 0.1231, 0.5801, 0.13, 0.5801, 0.13, 0.5787, 0.1231, 0.5451, 0.2538, 0.5451, 0.2303, 0.5451, 0.2303, 0.5451, 0.2538, 0.5543, 0.1085, 0.5614, 0.1361, 0.5614, 0.1361, 0.5543, 0.1085, 0.5614, 0.1361, 0.5697, 0.1228, 0.5697, 0.1228, 0.5614, 0.1361, 0.5697, 0.1228, 0.5787, 0.1231, 0.5787, 0.1231, 0.5697, 0.1228, 0.5451, 0.1085, 0.5543, 0.1085, 0.5543, 0.1085, 0.5451, 0.1085, 0.5842, 0.1326, 0.5735, 0.1326, 0.5735, 0.1326, 0.5842, 0.1326, 0.5663, 0.2268, 0.5676, 0.2491, 0.5676, 0.2491, 0.5663, 0.2268, 0.5451, 0.1939, 0.5451, 0.183, 0.5451, 0.183, 0.5451, 0.1939, 0.5451, 0.1714, 0.5451, 0.1821, 0.5451, 0.1821, 0.5451, 0.1714, 0.5451, 0.2303, 0.5451, 0.1939, 0.5451, 0.1939, 0.5451, 0.2303, 0.5451, 0.183, 0.5451, 0.1085, 0.5451, 0.1085, 0.5451, 0.183, 0.5735, 0.1326, 0.5451, 0.1714, 0.5451, 0.1714, 0.5735, 0.1326, 0.5451, 0.1821, 0.5663, 0.2268, 0.5663, 0.2268, 0.5451, 0.1821])
me_cube_004.materials.append(mat_material)
me_cube_004.update()
me_cube_005 = bpy.data.meshes.new('Cube.005')
me_cube_005.from_pydata([(0.2479, -0.09438, 1.306), (0.2479, -0.09438, 1.492), (0.2479, -0.002546, 1.306), (0.2479, -0.002546, 1.492), (0.0, 0.105, 1.325), (0.0, 0.06397, 1.456), (0.0, -0.2211, 1.311), (0.0, -0.1609, 1.456), (0.0, -0.2173, 1.193), (0.0, 0.08632, 0.8759), (0.1751, -0.1029, 0.8759), (0.1751, 0.006847, 0.8759), (0.0, -0.1823, 0.8975), (0.2855, -0.08197, 1.468), (0.2855, -0.08197, 1.331), (0.2855, -0.01495, 1.331), (0.2855, -0.01495, 1.468), (0.3815, -0.1183, 1.474), (0.3815, -0.1183, 1.321), (0.3815, 0.02141, 1.474), (0.3815, 0.02141, 1.321), (0.6926, -0.08087, 1.418), (0.6926, -0.08087, 1.377), (0.6926, -0.01605, 1.418), (0.6926, -0.01605, 1.377), (0.7209, -0.09581, 1.427), (0.7209, -0.09581, 1.368), (0.7209, -0.001112, 1.427), (0.7209, -0.001112, 1.368), (0.7605, -0.07934, 1.417), (0.7605, -0.07934, 1.378), (0.7605, -0.01758, 1.417), (0.7605, -0.01758, 1.378), (1.275, -0.1128, 1.438), (1.275, -0.1128, 1.357), (1.275, 0.0159, 1.438), (1.275, 0.0159, 1.357), (1.155, -0.01758, 1.417), (1.155, -0.01758, 1.378), (1.129, -0.07934, 1.417), (1.129, -0.07934, 1.378), (0.1244, 0.05124, 1.452), (0.1244, -0.2112, 1.309), (0.1244, 0.07743, 1.316), (0.1244, -0.151, 1.452), (0.094, -0.1557, 0.8975), (0.1418, 0.07074, 0.8759), (0.0, 0.05474, 0.8215), (0.1347, -0.07023, 0.7328), (0.1233, -0.005934, 0.7314), (0.0, -0.1407, 0.7595), (0.09016, -0.1133, 0.7274), (0.06731, 0.01526, 0.7247), (0.1474, -0.08615, 0.7784), (0.1474, -0.01078, 0.7784), (0.09986, -0.1329, 0.769), (0.09986, 0.04403, 0.8309), (0.07196, -0.03997, 0.03843), (0.02275, -0.02785, 0.7194), (0.03417, -0.09215, 0.7207), (0.07682, -0.06739, 0.03843), (0.09109, -0.02163, 0.0297), (0.1008, -0.07645, 0.0297), (0.1199, -0.05811, 0.0297), (0.1151, -0.0307, 0.0297), (1.135, 0.009503, 1.361), (1.094, -0.1064, 1.361), (1.135, 0.009503, 1.434), (1.094, -0.1064, 1.434), (0.06814, -0.2636, -0.001725), (0.06814, -0.2636, 0.0209), (0.06173, -0.005459, -0.001725), (0.06173, -0.005459, 0.08302), (0.1229, -0.2636, -0.001725), (0.1229, -0.2636, 0.0209), (0.1293, -0.005459, -0.001725), (0.1293, -0.005459, 0.08302), (0.06072, -0.1876, -0.001725), (0.06072, -0.1876, 0.04045), (0.1565, -0.1876, -0.001725), (0.1565, -0.1876, 0.04045), (0.04384, -0.05762, -0.001725), (0.1758, -0.05762, 0.1959), (0.1509, -0.05762, -0.001725), (0.04384, -0.05762, 0.08302), (0.1481, -0.134, 0.1959), (0.1441, 0.01878, 0.1959), (0.0665, -0.1098, 0.08302), (0.132, -0.1098, -0.001725), (0.0665, -0.1098, -0.001725), (0.132, -0.1098, 0.08302), (0.04516, 0.01878, 0.1959), (0.05216, -0.134, 0.1959), (0.1244, -0.0006556, 1.542), (0.1776, -0.02292, 1.524), (0.1776, -0.07401, 1.524), (0.1244, -0.09837, 1.542), (0.0, -0.1032, 1.545), (0.0, 0.005496, 1.545), (0.0, -0.1679, 1.624), (0.0, -0.1175, 1.338), (0.0, -0.2424, 1.624), (0.0, -0.299, 1.338), (0.05297, -0.1679, 1.62), (0.07149, -0.1175, 1.338), (0.05297, -0.2337, 1.62), (0.07149, -0.2779, 1.338), (0.0, -0.1038, 1.384), (0.0, -0.3519, 1.384), (0.09568, -0.3281, 1.384), (0.09568, -0.1038, 1.384), (0.0, -0.02543, 1.545), (0.0, 0.101, 0.9568), (0.2628, -0.153, 0.9356), (0.2627, 0.008836, 0.9354), (0.0, -0.2545, 0.9217), (0.1335, 0.04774, 0.9399), (0.1005, -0.2086, 0.9271), (0.0, 0.07837, 1.124), (-3.147e-09, 0.08114, 1.053), (0.297, -0.157, 1.107), (0.2943, -0.1641, 1.035), (0.2943, 0.008106, 1.035), (0.297, 0.006264, 1.107), (0.0, -0.2717, 1.001), (2.905e-09, -0.2555, 1.068), (0.1265, 0.02863, 1.115), (0.1286, 0.02731, 1.044), (0.1199, -0.2251, 1.092), (0.114, -0.2297, 1.02), (0.1509, -0.05762, 0.08302), (0.01897, -0.05762, 0.1959), (0.1296, -0.1071, 0.2345), (0.07914, -0.08286, 0.1217), (0.1197, -0.08286, 0.1217), (0.07026, -0.1071, 0.2345), (0.1296, -0.1604, 0.2345), (0.1197, -0.1361, 0.1217), (0.07914, -0.1361, 0.1217), (0.07026, -0.1604, 0.2345), (0.07182, -0.07143, 0.4291), (0.06574, -0.07488, 0.5056), (0.05652, -0.08541, 0.4667), (0.09946, -0.08757, 0.5076), (0.1011, -0.0825, 0.4307), (0.104, -0.1033, 0.4694), (0.08918, -0.01558, 0.4301), (0.08577, -0.01049, 0.5068), (0.08472, 0.005267, 0.4683), (0.05887, -0.03629, 0.5052), (0.06588, -0.03798, 0.4287), (0.04687, -0.03109, 0.4661), (0.1244, -0.0601, 0.4321), (0.1263, -0.06175, 0.5091), (0.1418, -0.06698, 0.4715), (0.1194, -0.02326, 0.5087), (0.1184, -0.02664, 0.4317), (0.1322, -0.0127, 0.471), (0.0, -0.3398, 1.531), (0.09409, -0.3155, 1.529), (0.09409, -0.09744, 1.529), (0.0, -0.09744, 1.531), (0.0, -0.2051, 1.624), (0.0, -0.2083, 1.338), (0.0521, -0.2008, 1.62), (0.07944, -0.1977, 1.338), (0.1129, -0.2159, 1.384), (0.1128, -0.2065, 1.529)], [], [(43, 41, 3, 2), (3, 1, 13, 16), (41, 5, 98, 93), (42, 44, 7, 6), (116, 114, 11, 46), (115, 117, 129, 124), (113, 117, 45, 10), (42, 6, 8), (10, 45, 55, 53), (45, 117, 115, 12), (20, 19, 23, 24), (1, 0, 14, 13), (15, 16, 19, 20), (0, 2, 15, 14), (2, 3, 16, 15), (16, 13, 17, 19), (14, 15, 20, 18), (13, 14, 18, 17), (22, 24, 28, 26), (19, 17, 21, 23), (18, 20, 24, 22), (17, 18, 22, 21), (26, 28, 32, 30), (21, 22, 26, 25), (24, 23, 27, 28), (23, 21, 25, 27), (38, 37, 35, 36), (25, 26, 30, 29), (28, 27, 31, 32), (27, 25, 29, 31), (35, 33, 34, 36), (37, 39, 33, 35), (40, 38, 36, 34), (39, 40, 34, 33), (68, 66, 40, 39), (66, 65, 38, 40), (67, 68, 39, 37), (65, 67, 37, 38), (45, 12, 50, 55), (112, 116, 46, 9), (114, 116, 127, 122), (0, 1, 44, 42), (7, 44, 96, 97), (4, 5, 41, 43), (52, 49, 155, 147), (59, 58, 149, 141), (46, 11, 54, 56), (9, 46, 56, 47), (11, 10, 53, 54), (48, 49, 54, 53), (51, 48, 53, 55), (52, 58, 47, 56), (58, 59, 50, 47), (59, 51, 55, 50), (49, 52, 56, 54), (61, 64, 63, 62), (57, 61, 62, 60), (49, 48, 153, 155), (58, 52, 147, 149), (51, 59, 141, 143), (146, 156, 64, 61), (152, 144, 62, 63), (48, 51, 143, 153), (156, 152, 63, 64), (144, 140, 60, 62), (150, 146, 61, 57), (32, 31, 67, 65), (31, 29, 68, 67), (30, 32, 65, 66), (29, 30, 66, 68), (81, 84, 72, 71), (81, 83, 88, 89), (79, 80, 74, 73), (71, 72, 76, 75), (73, 74, 70, 69), (77, 79, 73, 69), (80, 78, 70, 74), (90, 87, 78, 80), (88, 90, 80, 79), (69, 70, 78, 77), (71, 75, 83, 81), (86, 91, 131, 82), (75, 76, 130, 83), (90, 130, 82, 85), (72, 84, 131, 91), (87, 90, 85, 92), (82, 131, 92, 85), (76, 72, 91, 86), (83, 130, 90, 88), (130, 76, 86, 82), (84, 87, 92, 131), (77, 78, 87, 89), (93, 98, 111, 96), (94, 93, 96, 95), (1, 3, 94, 95), (44, 1, 95, 96), (3, 41, 93, 94), (108, 102, 106, 109), (166, 165, 104, 110), (110, 104, 100, 107), (162, 164, 103, 99), (165, 163, 100, 104), (160, 110, 107, 161), (167, 166, 110, 160), (158, 108, 109, 159), (97, 111, 7), (96, 111, 97), (113, 114, 122, 121), (114, 113, 10, 11), (2, 0, 120, 123), (0, 42, 128, 120), (4, 43, 126, 118), (43, 2, 123, 126), (42, 8, 125, 128), (117, 113, 121, 129), (123, 120, 121, 122), (120, 128, 129, 121), (118, 126, 127, 119), (126, 123, 122, 127), (128, 125, 124, 129), (116, 112, 119, 127), (89, 88, 79, 77), (89, 87, 84, 81), (133, 135, 132, 134), (138, 137, 136, 139), (133, 134, 137, 138), (135, 133, 138, 139), (132, 135, 139, 136), (134, 132, 136, 137), (144, 152, 154, 145), (145, 154, 153, 143), (150, 140, 142, 151), (151, 142, 141, 149), (156, 146, 148, 157), (157, 148, 147, 155), (152, 156, 157, 154), (154, 157, 155, 153), (140, 144, 145, 142), (142, 145, 143, 141), (146, 150, 151, 148), (148, 151, 149, 147), (140, 150, 57, 60), (101, 158, 159, 105), (164, 167, 160, 103), (103, 160, 161, 99), (105, 159, 167, 164), (159, 109, 166, 167), (106, 102, 163, 165), (101, 105, 164, 162), (109, 106, 165, 166)])
me_cube_005.polygons.foreach_set('use_smooth', [True] * 150)
_uv = me_cube_005.uv_layers.new(name='UVMap')
_uv.uv.foreach_set('vector', [0.6187, 0.2973, 0.6187, 0.3226, 0.6703, 0.33, 0.6703, 0.2956, 0.6703, 0.33, 0.6703, 0.33, 0.6861, 0.3255, 0.6861, 0.3255, 0.6187, 0.3226, 0.5667, 0.3233, 0.5667, 0.3399, 0.6187, 0.3393, 0.5892, 0.2225, 0.6494, 0.2693, 0.5754, 0.2903, 0.5744, 0.2814, 0.6225, 0.2276, 0.6765, 0.2268, 0.6399, 0.2157, 0.626, 0.2157, 0.5667, 0.2242, 0.6087, 0.2252, 0.6144, 0.2424, 0.5667, 0.239, 0.6766, 0.2268, 0.6087, 0.2252, 0.606, 0.2197, 0.6399, 0.2157, 0.5892, 0.2225, 0.5744, 0.2814, 0.5673, 0.221, 0.5615, 0.1668, 0.5717, 0.1657, 0.5705, 0.1751, 0.5646, 0.1747, 0.606, 0.2197, 0.6087, 0.2252, 0.5667, 0.2242, 0.5667, 0.2197, 0.6621, 0.2555, 0.6264, 0.2555, 0.6395, 0.3062, 0.649, 0.3062, 0.6703, 0.33, 0.6703, 0.2956, 0.6861, 0.3001, 0.6861, 0.3255, 0.6598, 0.2399, 0.6278, 0.2399, 0.6264, 0.2555, 0.6621, 0.2555, 0.6703, 0.2956, 0.6703, 0.2956, 0.6861, 0.3001, 0.6861, 0.3001, 0.6703, 0.2956, 0.6703, 0.33, 0.6861, 0.3255, 0.6861, 0.3001, 0.6278, 0.2796, 0.6278, 0.2796, 0.6264, 0.2952, 0.6264, 0.2952, 0.6598, 0.2399, 0.6598, 0.2399, 0.6621, 0.2555, 0.6621, 0.2555, 0.6278, 0.2399, 0.6598, 0.2399, 0.6621, 0.2555, 0.6264, 0.2555, 0.649, 0.3062, 0.649, 0.3062, 0.6512, 0.3108, 0.6512, 0.3108, 0.6264, 0.2952, 0.6264, 0.2952, 0.6395, 0.346, 0.6395, 0.346, 0.6621, 0.2555, 0.6621, 0.2555, 0.649, 0.3062, 0.649, 0.3062, 0.6264, 0.2555, 0.6621, 0.2555, 0.649, 0.3062, 0.6395, 0.3062, 0.6512, 0.3108, 0.6512, 0.3108, 0.6488, 0.3173, 0.6488, 0.3173, 0.6395, 0.3062, 0.649, 0.3062, 0.6512, 0.3108, 0.6374, 0.3108, 0.649, 0.3062, 0.6395, 0.3062, 0.6374, 0.3108, 0.6512, 0.3108, 0.6395, 0.346, 0.6395, 0.346, 0.6374, 0.3506, 0.6374, 0.3506, 0.8832, 0.2123, 0.8787, 0.2123, 0.8762, 0.2226, 0.8857, 0.2226, 0.6374, 0.3108, 0.6512, 0.3108, 0.6488, 0.3173, 0.6398, 0.3173, 0.6512, 0.3108, 0.6374, 0.3108, 0.6398, 0.3173, 0.6488, 0.3173, 0.6374, 0.3506, 0.6374, 0.3506, 0.6398, 0.357, 0.6398, 0.357, 0.8762, 0.2226, 0.8762, 0.2226, 0.8857, 0.2226, 0.8857, 0.2226, 0.8787, 0.2123, 0.8787, 0.2101, 0.8762, 0.2226, 0.8762, 0.2226, 0.8832, 0.2101, 0.8832, 0.2123, 0.8857, 0.2226, 0.8857, 0.2226, 0.8787, 0.2101, 0.8832, 0.2101, 0.8857, 0.2226, 0.8762, 0.2226, 0.6358, 0.3716, 0.6527, 0.3716, 0.6488, 0.3774, 0.6398, 0.3774, 0.6527, 0.3716, 0.6527, 0.3784, 0.6488, 0.3816, 0.6488, 0.3774, 0.6358, 0.3784, 0.6358, 0.3716, 0.6398, 0.3774, 0.6398, 0.3816, 0.6527, 0.3784, 0.6358, 0.3784, 0.6398, 0.3816, 0.6488, 0.3816, 0.5717, 0.1657, 0.5828, 0.1657, 0.5828, 0.1756, 0.5705, 0.1751, 0.5667, 0.2307, 0.6225, 0.2276, 0.626, 0.2157, 0.5667, 0.2157, 0.6765, 0.2268, 0.6225, 0.2276, 0.6204, 0.2469, 0.6897, 0.2453, 0.6703, 0.2956, 0.6703, 0.33, 0.6187, 0.3226, 0.6187, 0.296, 0.5754, 0.2903, 0.6494, 0.2693, 0.6519, 0.2913, 0.578, 0.3123, 0.5667, 0.2991, 0.5667, 0.3233, 0.6187, 0.3226, 0.6187, 0.2973, 0.5745, 0.1773, 0.5676, 0.177, 0.5684, 0.1975, 0.572, 0.1975, 0.5786, 0.1775, 0.5801, 0.1776, 0.5749, 0.1976, 0.5741, 0.1976, 0.5657, 0.1668, 0.5615, 0.1668, 0.5646, 0.1747, 0.5705, 0.1721, 0.5828, 0.1668, 0.5657, 0.1668, 0.5705, 0.1721, 0.5828, 0.1726, 0.5615, 0.1668, 0.5615, 0.1668, 0.5646, 0.1747, 0.5646, 0.1747, 0.5661, 0.1769, 0.5676, 0.177, 0.5646, 0.1747, 0.5646, 0.1747, 0.5717, 0.1772, 0.5661, 0.1769, 0.5646, 0.1747, 0.5705, 0.1751, 0.5745, 0.1773, 0.5801, 0.1776, 0.5828, 0.1726, 0.5705, 0.1721, 0.5801, 0.1776, 0.5786, 0.1775, 0.5828, 0.1756, 0.5828, 0.1726, 0.5786, 0.1775, 0.5717, 0.1772, 0.5705, 0.1751, 0.5828, 0.1756, 0.5676, 0.177, 0.5745, 0.1773, 0.5705, 0.1721, 0.5646, 0.1747, 0.5716, 0.2226, 0.5686, 0.2226, 0.568, 0.2226, 0.5704, 0.2226, 0.5739, 0.2222, 0.5716, 0.2226, 0.5704, 0.2226, 0.5733, 0.2222, 0.5676, 0.177, 0.5661, 0.1769, 0.5677, 0.1974, 0.5684, 0.1975, 0.5801, 0.1776, 0.5745, 0.1773, 0.572, 0.1975, 0.5749, 0.1976, 0.5717, 0.1772, 0.5786, 0.1775, 0.5741, 0.1976, 0.5705, 0.1975, 0.5704, 0.2041, 0.5733, 0.2042, 0.5733, 0.1297, 0.5704, 0.1297, 0.5739, 0.2042, 0.5716, 0.2041, 0.5716, 0.1297, 0.5739, 0.1297, 0.5661, 0.1769, 0.5717, 0.1772, 0.5705, 0.1975, 0.5677, 0.1974, 0.5733, 0.2042, 0.5739, 0.2042, 0.5739, 0.1297, 0.5733, 0.1297, 0.5716, 0.2041, 0.5686, 0.2041, 0.5686, 0.1301, 0.5716, 0.1297, 0.568, 0.2041, 0.5704, 0.2041, 0.5704, 0.1297, 0.568, 0.1301, 0.6488, 0.3173, 0.6398, 0.3173, 0.6358, 0.3784, 0.6527, 0.3784, 0.6398, 0.357, 0.6398, 0.357, 0.6358, 0.4114, 0.6358, 0.4182, 0.6488, 0.3173, 0.6488, 0.3173, 0.6527, 0.3784, 0.6527, 0.3716, 0.6398, 0.3173, 0.6488, 0.3173, 0.6527, 0.3716, 0.6358, 0.3716, 0.5794, 0.1311, 0.5794, 0.1878, 0.5974, 0.1878, 0.5974, 0.1311, 0.5794, 0.1311, 0.6873, 0.1311, 0.6682, 0.1311, 0.6022, 0.1311, 0.6929, 0.1311, 0.6929, 0.1593, 0.659, 0.1462, 0.659, 0.1311, 0.5974, 0.1311, 0.5974, 0.1878, 0.6655, 0.1878, 0.6655, 0.1311, 0.659, 0.1311, 0.659, 0.1462, 0.6039, 0.1462, 0.6039, 0.1311, 0.5964, 0.1311, 0.6929, 0.1311, 0.659, 0.1311, 0.6039, 0.1311, 0.6929, 0.2399, 0.5964, 0.2399, 0.6039, 0.2268, 0.659, 0.2268, 0.6682, 0.2684, 0.6022, 0.2684, 0.5964, 0.2399, 0.6929, 0.2399, 0.6682, 0.1311, 0.6682, 0.1878, 0.6929, 0.1593, 0.6929, 0.1311, 0.6039, 0.1311, 0.6039, 0.1462, 0.5964, 0.1593, 0.5964, 0.1311, 0.5974, 0.1311, 0.6655, 0.1311, 0.6873, 0.1311, 0.5794, 0.1311, 0.6804, 0.3423, 0.5807, 0.3423, 0.5543, 0.3423, 0.7123, 0.3423, 0.6655, 0.1311, 0.6655, 0.1878, 0.6873, 0.1878, 0.6873, 0.1311, 0.6682, 0.1878, 0.6873, 0.1878, 0.7123, 0.2633, 0.6844, 0.2633, 0.5974, 0.1878, 0.5794, 0.1878, 0.5543, 0.2633, 0.5807, 0.2633, 0.6022, 0.1878, 0.6682, 0.1878, 0.6844, 0.2633, 0.5877, 0.2633, 0.7123, 0.3423, 0.5543, 0.3423, 0.5877, 0.3423, 0.6844, 0.3423, 0.6655, 0.1878, 0.5974, 0.1878, 0.5807, 0.2633, 0.6804, 0.2633, 0.6873, 0.1311, 0.6873, 0.1878, 0.6682, 0.1878, 0.6682, 0.1311, 0.6873, 0.1878, 0.6655, 0.1878, 0.6804, 0.2633, 0.7123, 0.2633, 0.5794, 0.1878, 0.6022, 0.1878, 0.5877, 0.2633, 0.5543, 0.2633, 0.5964, 0.1311, 0.5964, 0.1593, 0.6022, 0.1878, 0.6022, 0.1311, 0.6187, 0.3393, 0.5667, 0.3399, 0.5667, 0.3399, 0.6187, 0.3393, 0.6409, 0.3359, 0.6187, 0.3393, 0.6187, 0.3393, 0.6409, 0.3359, 0.6703, 0.33, 0.6703, 0.33, 0.6409, 0.3359, 0.6409, 0.3359, 0.6187, 0.3226, 0.6703, 0.33, 0.6409, 0.3359, 0.6187, 0.3393, 0.6703, 0.33, 0.6187, 0.3226, 0.6187, 0.3393, 0.6409, 0.3359, 0.865, 0.2166, 0.865, 0.2003, 0.8685, 0.2003, 0.8696, 0.2166, 0.8696, 0.2166, 0.8685, 0.2003, 0.8685, 0.2003, 0.8696, 0.2166, 0.8696, 0.2166, 0.8685, 0.2003, 0.865, 0.2003, 0.865, 0.2166, 0.865, 0.2246, 0.8687, 0.2237, 0.8687, 0.2237, 0.865, 0.2246, 0.8685, 0.2003, 0.865, 0.2003, 0.865, 0.2003, 0.8685, 0.2003, 0.8692, 0.2201, 0.8696, 0.2166, 0.865, 0.2166, 0.865, 0.2206, 0.8692, 0.2201, 0.8696, 0.2166, 0.8696, 0.2166, 0.8692, 0.2201, 0.865, 0.2206, 0.865, 0.2166, 0.8696, 0.2166, 0.8692, 0.2201, 0.578, 0.3123, 0.578, 0.3123, 0.5754, 0.2903, 0.6519, 0.2913, 0.578, 0.3123, 0.578, 0.3123, 0.6766, 0.2268, 0.6765, 0.2268, 0.6897, 0.2453, 0.6897, 0.2452, 0.6765, 0.2268, 0.6766, 0.2268, 0.6399, 0.2157, 0.6399, 0.2157, 0.6703, 0.2956, 0.6703, 0.2956, 0.6909, 0.2585, 0.6909, 0.2586, 0.6703, 0.2956, 0.6187, 0.296, 0.6168, 0.2558, 0.6909, 0.2585, 0.5667, 0.2991, 0.6187, 0.2973, 0.6196, 0.26, 0.5667, 0.2617, 0.6187, 0.2973, 0.6703, 0.2956, 0.6909, 0.2586, 0.6196, 0.26, 0.6187, 0.296, 0.5667, 0.2746, 0.5667, 0.2513, 0.6168, 0.2558, 0.6087, 0.2252, 0.6766, 0.2268, 0.6897, 0.2452, 0.6144, 0.2424, 0.6909, 0.2586, 0.6909, 0.2585, 0.6897, 0.2452, 0.6897, 0.2453, 0.6909, 0.2585, 0.6168, 0.2558, 0.6144, 0.2424, 0.6897, 0.2452, 0.5667, 0.2617, 0.6196, 0.26, 0.6204, 0.2469, 0.5667, 0.2486, 0.6196, 0.26, 0.6909, 0.2586, 0.6897, 0.2453, 0.6204, 0.2469, 0.6168, 0.2558, 0.5667, 0.2513, 0.5667, 0.239, 0.6144, 0.2424, 0.6225, 0.2276, 0.5667, 0.2307, 0.5667, 0.2486, 0.6204, 0.2469, 0.6022, 0.1311, 0.6682, 0.1311, 0.6929, 0.1311, 0.5964, 0.1311, 0.6022, 0.1311, 0.6022, 0.1878, 0.5794, 0.1878, 0.5794, 0.1311, 0.6149, 0.1656, 0.606, 0.2411, 0.6658, 0.2411, 0.6558, 0.1656, 0.6149, 0.1656, 0.6558, 0.1656, 0.6658, 0.2411, 0.606, 0.2411, 0.6149, 0.1656, 0.6558, 0.1656, 0.6558, 0.1656, 0.6149, 0.1656, 0.606, 0.2411, 0.6149, 0.1656, 0.6149, 0.1656, 0.606, 0.2411, 0.6658, 0.3201, 0.606, 0.3201, 0.606, 0.3201, 0.6658, 0.3201, 0.6558, 0.1656, 0.6658, 0.2411, 0.6658, 0.2411, 0.6558, 0.1656, 0.5704, 0.2029, 0.568, 0.2029, 0.568, 0.201, 0.5704, 0.201, 0.5704, 0.2182, 0.568, 0.2181, 0.5677, 0.2146, 0.5705, 0.2146, 0.5739, 0.203, 0.5733, 0.203, 0.5733, 0.2011, 0.5739, 0.2011, 0.5739, 0.2182, 0.5733, 0.2182, 0.5741, 0.2147, 0.5749, 0.2147, 0.5686, 0.2029, 0.5716, 0.203, 0.5716, 0.2011, 0.5686, 0.201, 0.5686, 0.2181, 0.5716, 0.2182, 0.572, 0.2146, 0.5684, 0.2146, 0.568, 0.2029, 0.5686, 0.2029, 0.5686, 0.201, 0.568, 0.201, 0.568, 0.2181, 0.5686, 0.2181, 0.5684, 0.2146, 0.5677, 0.2146, 0.5733, 0.203, 0.5704, 0.2029, 0.5704, 0.201, 0.5733, 0.2011, 0.5733, 0.2182, 0.5704, 0.2182, 0.5705, 0.2146, 0.5741, 0.2147, 0.5716, 0.203, 0.5739, 0.203, 0.5739, 0.2011, 0.5716, 0.2011, 0.5716, 0.2182, 0.5739, 0.2182, 0.5749, 0.2147, 0.572, 0.2146, 0.5686, 0.2041, 0.568, 0.2041, 0.568, 0.1301, 0.5686, 0.1301, 0.865, 0.2246, 0.865, 0.2206, 0.8692, 0.2201, 0.8687, 0.2237, 0.8687, 0.2237, 0.8692, 0.2201, 0.8692, 0.2201, 0.8687, 0.2237, 0.8687, 0.2237, 0.8692, 0.2201, 0.865, 0.2206, 0.865, 0.2246, 0.8687, 0.2237, 0.8692, 0.2201, 0.8692, 0.2201, 0.8687, 0.2237, 0.8692, 0.2201, 0.8696, 0.2166, 0.8696, 0.2166, 0.8692, 0.2201, 0.8685, 0.2003, 0.865, 0.2003, 0.865, 0.2003, 0.8685, 0.2003, 0.865, 0.2246, 0.8687, 0.2237, 0.8687, 0.2237, 0.865, 0.2246, 0.8696, 0.2166, 0.8685, 0.2003, 0.8685, 0.2003, 0.8696, 0.2166])
me_cube_005.materials.append(mat_material)
me_cube_005.update()
me_cube_006 = bpy.data.meshes.new('Cube.006')
me_cube_006.from_pydata([(0.2919, -0.04253, 1.278), (0.2919, 0.06376, 1.479), (0.2919, 0.07442, 1.236), (0.2919, 0.1514, 1.447), (0.0, 0.1276, 1.234), (0.0, 0.1753, 1.392), (0.0, -0.1288, 1.316), (0.0, -0.01485, 1.461), (0.0, 0.01302, 0.975), (0.2039, -0.1593, 0.9633), (0.2039, -0.05965, 0.9913), (0.0, -0.2132, 0.9621), (0.1044, 1.025, 0.2124), (0.1018, 0.9816, 0.1724), (0.1601, 0.3653, 0.28), (0.0, 0.4312, 0.291), (0.334, 0.06544, 1.447), (0.334, 0.008787, 1.291), (0.334, 0.07277, 1.268), (0.334, 0.1294, 1.424), (0.4413, 0.03323, 1.467), (0.4413, -0.03003, 1.293), (0.4413, 0.1666, 1.418), (0.4413, 0.1034, 1.244), (0.7893, 0.04576, 1.39), (0.7893, 0.02896, 1.344), (0.7893, 0.1077, 1.367), (0.7893, 0.09085, 1.321), (0.821, 0.03537, 1.406), (0.821, 0.01083, 1.338), (0.821, 0.1258, 1.373), (0.821, 0.1012, 1.305), (0.8654, 0.04683, 1.388), (0.8654, 0.03082, 1.344), (0.8654, 0.1058, 1.367), (0.8654, 0.08978, 1.323), (1.441, 0.02354, 1.424), (1.441, -0.009826, 1.332), (1.441, 0.1464, 1.379), (1.441, 0.1131, 1.287), (1.307, 0.1058, 1.367), (1.307, 0.08978, 1.323), (1.278, 0.04683, 1.388), (1.278, 0.03082, 1.344), (0.1537, 0.1626, 1.397), (0.1537, -0.1203, 1.31), (0.1537, 0.09876, 1.241), (0.1537, -0.006837, 1.454), (0.1014, -0.2066, 0.966), (0.1441, -0.006396, 0.977), (0.151, 0.2369, 0.2064), (0.0, 0.2093, 0.185), (1.285, 0.1086, 1.294), (1.238, -0.002058, 1.334), (1.285, 0.1387, 1.377), (1.238, 0.02799, 1.417), (0.1747, 0.1491, 0.3444), (0.1608, -0.01872, 0.2696), (0.0, -0.05822, 0.2658), (0.0, 1.604, 0.2671), (0.04288, 1.606, 0.2647), (0.0, 0.2368, 0.3551), (0.1537, 0.1738, 1.503), (0.2132, 0.145, 1.49), (0.2132, 0.09626, 1.508), (0.1537, 0.08056, 1.537), (0.0, 0.07742, 1.543), (0.0, 0.1811, 1.505), (0.0, 0.07298, 1.742), (0.0, 0.06755, 1.427), (0.0, -0.04258, 1.761), (0.0, -0.09397, 1.454), (0.08657, 0.07102, 1.73), (0.08544, 0.06755, 1.427), (0.08657, -0.02572, 1.747), (0.08544, -0.07516, 1.451), (0.0, 0.1021, 1.634), (0.0, -0.09356, 1.666), (0.1132, -0.07474, 1.663), (0.1132, 0.1021, 1.634), (0.0, 0.1516, 1.516), (0.1383, 0.6262, 0.2341), (0.0, 1.616, 0.2449), (0.0, 0.5517, 0.1311), (0.134, 0.5684, 0.1687), (0.0, 0.6641, 0.2455), (0.04191, 1.612, 0.2519), (0.1477, -0.1707, 1.245), (0.2335, -0.1207, 1.225), (0.1136, -0.201, 1.148), (0.1772, -0.1724, 1.146), (0.0, -0.2047, 1.146), (0.0, -0.1755, 1.248), (0.1787, -0.1256, 0.8319), (0.0, -0.06949, 0.8154), (0.1787, -0.2017, 0.8348), (0.111, -0.2341, 0.8495), (0.144, -0.08278, 0.8183), (0.0, -0.2444, 0.8508), (0.0, -0.06364, 0.6888), (0.0, 0.09052, 0.4316), (0.0, -0.02388, 0.5548), (0.19, -0.2205, 0.7437), (0.1884, -0.1941, 0.4653), (0.1964, -0.2282, 0.6056), (0.1893, -0.0401, 0.4414), (0.1916, -0.1306, 0.7126), (0.1972, -0.1089, 0.5741), (0.0, -0.2632, 0.4998), (0.0, -0.2729, 0.7874), (0.0, -0.2965, 0.6528), (0.1126, -0.2577, 0.7822), (0.1334, -0.2335, 0.4907), (0.1199, -0.2732, 0.6446), (0.156, -0.07809, 0.6935), (0.1722, 0.02758, 0.4359), (0.1662, -0.05203, 0.5609), (0.0, 1.05, 0.2194), (0.0, 0.9668, 0.1494)], [], [(46, 44, 3, 2), (3, 1, 16, 19), (44, 5, 67, 62), (45, 47, 7, 6), (103, 112, 57), (115, 105, 56), (2, 0, 9, 10), (46, 2, 10, 49), (45, 6, 92, 87), (23, 22, 26, 27), (1, 0, 17, 16), (18, 19, 22, 23), (0, 2, 18, 17), (2, 3, 19, 18), (19, 16, 20, 22), (17, 18, 23, 21), (16, 17, 21, 20), (25, 27, 31, 29), (22, 20, 24, 26), (21, 23, 27, 25), (20, 21, 25, 24), (29, 31, 35, 33), (24, 25, 29, 28), (27, 26, 30, 31), (26, 24, 28, 30), (41, 40, 38, 39), (28, 29, 33, 32), (31, 30, 34, 35), (30, 28, 32, 34), (38, 36, 37, 39), (40, 42, 36, 38), (43, 41, 39, 37), (42, 43, 37, 36), (55, 53, 43, 42), (53, 52, 41, 43), (54, 55, 42, 40), (52, 54, 40, 41), (97, 93, 106, 114), (0, 45, 87, 88), (4, 46, 49, 8), (105, 103, 57, 56), (0, 1, 47, 45), (7, 47, 65, 66), (4, 5, 44, 46), (35, 34, 54, 52), (34, 32, 55, 54), (33, 35, 52, 53), (32, 33, 53, 55), (95, 96, 111, 102), (61, 56, 14, 15), (93, 95, 102, 106), (94, 97, 114, 99), (96, 98, 109, 111), (63, 62, 65, 64), (1, 3, 63, 64), (47, 1, 64, 65), (3, 44, 62, 63), (77, 71, 75, 78), (78, 75, 73, 79), (79, 73, 69, 76), (70, 74, 72, 68), (75, 71, 69, 73), (72, 79, 76, 68), (74, 78, 79, 72), (70, 77, 78, 74), (66, 80, 7), (50, 51, 83, 84), (14, 50, 84, 81), (15, 14, 81, 85), (60, 86, 82, 59), (12, 13, 86, 60), (117, 12, 60, 59), (13, 118, 82, 86), (112, 108, 58, 57), (89, 87, 92, 91), (88, 87, 89, 90), (48, 9, 90, 89), (11, 48, 89, 91), (9, 0, 88, 90), (48, 11, 98, 96), (8, 49, 97, 94), (9, 48, 96, 95), (49, 10, 93, 97), (10, 9, 95, 93), (80, 66, 65, 62, 67), (103, 105, 107, 104), (104, 107, 106, 102), (112, 103, 104, 113), (113, 104, 102, 111), (115, 100, 101, 116), (116, 101, 99, 114), (108, 112, 113, 110), (110, 113, 111, 109), (105, 115, 116, 107), (107, 116, 114, 106), (100, 115, 56, 61), (56, 57, 50, 14), (57, 58, 51, 50), (84, 83, 118, 13), (85, 81, 12, 117), (81, 84, 13, 12)])
me_cube_006.polygons.foreach_set('use_smooth', [True] * 101)
_uv = me_cube_006.uv_layers.new(name='UVMap')
_uv.uv.foreach_set('vector', [0.3184, 0.2118, 0.3184, 0.2001, 0.3081, 0.197, 0.3081, 0.2127, 0.3081, 0.197, 0.3081, 0.197, 0.305, 0.1991, 0.305, 0.1991, 0.3184, 0.2001, 0.3287, 0.2, 0.3287, 0.1925, 0.3184, 0.1928, 0.3184, 0.2125, 0.3184, 0.2004, 0.3287, 0.2001, 0.3287, 0.2123, 0.3158, 0.2699, 0.3199, 0.2687, 0.3179, 0.283, 0.317, 0.27, 0.3158, 0.27, 0.3168, 0.2773, 0.3081, 0.2127, 0.3081, 0.2127, 0.3147, 0.236, 0.3147, 0.2318, 0.3184, 0.2118, 0.3081, 0.2127, 0.3147, 0.2318, 0.3191, 0.2315, 0.3184, 0.2125, 0.3287, 0.2123, 0.3287, 0.2178, 0.3189, 0.2179, 0.4104, 0.225, 0.3938, 0.225, 0.3999, 0.2584, 0.4043, 0.2584, 0.3081, 0.197, 0.3081, 0.2127, 0.305, 0.2106, 0.305, 0.1991, 0.4093, 0.2147, 0.3945, 0.2147, 0.3938, 0.225, 0.4104, 0.225, 0.3081, 0.2127, 0.3081, 0.2127, 0.305, 0.2106, 0.305, 0.2106, 0.3081, 0.2127, 0.3081, 0.197, 0.305, 0.1991, 0.305, 0.2106, 0.3945, 0.2411, 0.3945, 0.2411, 0.3938, 0.2514, 0.3938, 0.2514, 0.4093, 0.2147, 0.4093, 0.2147, 0.4104, 0.225, 0.4104, 0.225, 0.3945, 0.2147, 0.4093, 0.2147, 0.4104, 0.225, 0.3938, 0.225, 0.4043, 0.2584, 0.4043, 0.2584, 0.4053, 0.2614, 0.4053, 0.2614, 0.3938, 0.2514, 0.3938, 0.2514, 0.3999, 0.2847, 0.3999, 0.2847, 0.4104, 0.225, 0.4104, 0.225, 0.4043, 0.2584, 0.4043, 0.2584, 0.3938, 0.225, 0.4104, 0.225, 0.4043, 0.2584, 0.3999, 0.2584, 0.4053, 0.2614, 0.4053, 0.2614, 0.4042, 0.2657, 0.4042, 0.2657, 0.3999, 0.2584, 0.4043, 0.2584, 0.4053, 0.2614, 0.3989, 0.2614, 0.4043, 0.2584, 0.3999, 0.2584, 0.3989, 0.2614, 0.4053, 0.2614, 0.3999, 0.2847, 0.3999, 0.2847, 0.3989, 0.2878, 0.3989, 0.2878, 0.4021, 0.2568, 0.3354, 0.2568, 0.2993, 0.2985, 0.4382, 0.2985, 0.3989, 0.2614, 0.4053, 0.2614, 0.4042, 0.2657, 0.4, 0.2657, 0.4053, 0.2614, 0.3989, 0.2614, 0.4, 0.2657, 0.4042, 0.2657, 0.3989, 0.2878, 0.3989, 0.2878, 0.4, 0.292, 0.4, 0.292, 0.2993, 0.2985, 0.2993, 0.2985, 0.4382, 0.2985, 0.4382, 0.2985, 0.3354, 0.2568, 0.3354, 0.2477, 0.2993, 0.2985, 0.2993, 0.2985, 0.4021, 0.2477, 0.4021, 0.2568, 0.4382, 0.2985, 0.4382, 0.2985, 0.3354, 0.2477, 0.4021, 0.2477, 0.4382, 0.2985, 0.2993, 0.2985, 0.3982, 0.3014, 0.406, 0.3014, 0.4042, 0.3052, 0.4, 0.3052, 0.406, 0.3014, 0.406, 0.3059, 0.4042, 0.308, 0.4042, 0.3052, 0.3982, 0.3059, 0.3982, 0.3014, 0.4, 0.3052, 0.4, 0.308, 0.406, 0.3059, 0.3982, 0.3059, 0.4, 0.308, 0.4042, 0.308, 0.3191, 0.2437, 0.3166, 0.2438, 0.3156, 0.2518, 0.3182, 0.2519, 0.3081, 0.2127, 0.3184, 0.2125, 0.3189, 0.2179, 0.3125, 0.218, 0.3287, 0.2115, 0.3184, 0.2118, 0.3191, 0.2315, 0.3287, 0.2311, 0.3158, 0.27, 0.3158, 0.2699, 0.3179, 0.283, 0.3168, 0.2773, 0.3081, 0.2127, 0.3081, 0.197, 0.3184, 0.2004, 0.3184, 0.2125, 0.3287, 0.2001, 0.3184, 0.2004, 0.3184, 0.1928, 0.3287, 0.1925, 0.3287, 0.2115, 0.3287, 0.2, 0.3184, 0.2001, 0.3184, 0.2118, 0.4042, 0.2657, 0.4, 0.2657, 0.3982, 0.3059, 0.406, 0.3059, 0.4, 0.292, 0.4, 0.292, 0.3982, 0.3278, 0.3982, 0.3322, 0.4042, 0.2657, 0.4042, 0.2657, 0.406, 0.3059, 0.406, 0.3014, 0.4, 0.2657, 0.4042, 0.2657, 0.406, 0.3014, 0.3982, 0.3014, 0.3166, 0.2454, 0.3216, 0.2452, 0.3215, 0.2502, 0.3157, 0.2517, 0.3287, 0.2766, 0.3168, 0.2773, 0.3179, 0.2827, 0.3287, 0.2819, 0.3166, 0.2438, 0.3166, 0.2454, 0.3157, 0.2517, 0.3156, 0.2518, 0.3287, 0.2435, 0.3191, 0.2437, 0.3182, 0.2519, 0.3287, 0.2519, 0.3216, 0.2452, 0.3287, 0.2454, 0.3287, 0.2502, 0.3215, 0.2502, 0.314, 0.1944, 0.3184, 0.1928, 0.3184, 0.1928, 0.314, 0.1944, 0.3081, 0.197, 0.3081, 0.197, 0.314, 0.1944, 0.314, 0.1944, 0.3184, 0.2004, 0.3081, 0.197, 0.314, 0.1944, 0.3184, 0.1928, 0.3081, 0.197, 0.3184, 0.2001, 0.3184, 0.1928, 0.314, 0.1944, 0.362, 0.2759, 0.362, 0.1743, 0.3694, 0.1743, 0.3724, 0.2759, 0.3724, 0.2759, 0.3694, 0.1743, 0.3694, 0.1743, 0.3724, 0.2759, 0.3724, 0.2759, 0.3694, 0.1743, 0.362, 0.1743, 0.362, 0.2759, 0.362, 0.3255, 0.3695, 0.3197, 0.3695, 0.3197, 0.362, 0.3255, 0.3694, 0.1743, 0.362, 0.1743, 0.362, 0.1743, 0.3694, 0.1743, 0.3695, 0.3197, 0.3724, 0.2759, 0.362, 0.2759, 0.362, 0.3255, 0.3695, 0.3197, 0.3724, 0.2759, 0.3724, 0.2759, 0.3695, 0.3197, 0.362, 0.3255, 0.362, 0.2759, 0.3724, 0.2759, 0.3695, 0.3197, 0.3287, 0.1925, 0.3287, 0.1925, 0.3287, 0.2001, 0.3186, 0.2878, 0.3287, 0.2893, 0.3287, 0.293, 0.3199, 0.2904, 0.3179, 0.2827, 0.3186, 0.2878, 0.3199, 0.2904, 0.3196, 0.2859, 0.3287, 0.2819, 0.3179, 0.2827, 0.3196, 0.2859, 0.3287, 0.2851, 0.3267, 0.2838, 0.3267, 0.2846, 0.3287, 0.2851, 0.3287, 0.2836, 0.3221, 0.2874, 0.3223, 0.2902, 0.3267, 0.2846, 0.3267, 0.2838, 0.3287, 0.2869, 0.3221, 0.2874, 0.3267, 0.2838, 0.3287, 0.2836, 0.3223, 0.2902, 0.3287, 0.2918, 0.3287, 0.2851, 0.3267, 0.2846, 0.3199, 0.2687, 0.3287, 0.2685, 0.3287, 0.2833, 0.3179, 0.283, 0.3214, 0.2249, 0.3189, 0.2179, 0.3287, 0.2178, 0.3287, 0.2251, 0.3125, 0.218, 0.3189, 0.2179, 0.3214, 0.2249, 0.3167, 0.2244, 0.3223, 0.237, 0.3147, 0.236, 0.3167, 0.2244, 0.3214, 0.2249, 0.3287, 0.2374, 0.3223, 0.237, 0.3214, 0.2249, 0.3287, 0.2251, 0.3147, 0.236, 0.3081, 0.2127, 0.3125, 0.218, 0.3167, 0.2244, 0.3223, 0.237, 0.3287, 0.2374, 0.3287, 0.2454, 0.3216, 0.2452, 0.3287, 0.2311, 0.3191, 0.2315, 0.3191, 0.2437, 0.3287, 0.2435, 0.3147, 0.236, 0.3223, 0.237, 0.3216, 0.2452, 0.3166, 0.2454, 0.3191, 0.2315, 0.3147, 0.2318, 0.3166, 0.2438, 0.3191, 0.2437, 0.3147, 0.2318, 0.3147, 0.236, 0.3166, 0.2454, 0.3166, 0.2438, 0.3287, 0.1925, 0.3287, 0.1925, 0.3184, 0.1928, 0.3184, 0.1928, 0.3287, 0.1925, 0.3158, 0.2699, 0.3158, 0.27, 0.3152, 0.2609, 0.3152, 0.2609, 0.3152, 0.2609, 0.3152, 0.2609, 0.3156, 0.2518, 0.3157, 0.2517, 0.3199, 0.2687, 0.3158, 0.2699, 0.3152, 0.2609, 0.3209, 0.2593, 0.3209, 0.2593, 0.3152, 0.2609, 0.3157, 0.2517, 0.3215, 0.2502, 0.317, 0.27, 0.3287, 0.27, 0.3287, 0.261, 0.3175, 0.261, 0.3175, 0.261, 0.3287, 0.261, 0.3287, 0.2519, 0.3182, 0.2519, 0.3287, 0.2685, 0.3199, 0.2687, 0.3209, 0.2593, 0.3287, 0.2593, 0.3287, 0.2593, 0.3209, 0.2593, 0.3215, 0.2502, 0.3287, 0.2502, 0.3158, 0.27, 0.317, 0.27, 0.3175, 0.261, 0.3152, 0.2609, 0.3152, 0.2609, 0.3175, 0.261, 0.3182, 0.2519, 0.3156, 0.2518, 0.3287, 0.27, 0.317, 0.27, 0.3168, 0.2773, 0.3287, 0.2766, 0.3168, 0.2773, 0.3179, 0.283, 0.3186, 0.2878, 0.3179, 0.2827, 0.3179, 0.283, 0.3287, 0.2833, 0.3287, 0.2893, 0.3186, 0.2878, 0.3199, 0.2904, 0.3287, 0.293, 0.3287, 0.2918, 0.3223, 0.2902, 0.3287, 0.2851, 0.3196, 0.2859, 0.3221, 0.2874, 0.3287, 0.2869, 0.3196, 0.2859, 0.3199, 0.2904, 0.3223, 0.2902, 0.3221, 0.2874])
me_cube_006.materials.append(mat_material)
me_cube_006.update()

# ---- objects
ob_boss = bpy.data.objects.new('Boss', me_cube_004)
ob_enemy = bpy.data.objects.new('Enemy', me_cube_005)
ob_player = bpy.data.objects.new('Player', me_cube_006)

# ---- transforms, parenting, visibility, modifiers, constraints
ob_boss.location = (0.0, 0.0, 0.0)
_m = ob_boss.modifiers.new('Mirror', 'MIRROR')
_m.use_bisect_axis = (True, False, False)
_m.use_clip = True
_m = ob_boss.modifiers.new('Auto Smooth', 'NODES')
_m.node_group = ng_auto_smooth
_gi = [s.identifier for s in ng_auto_smooth.interface.items_tree if s.item_type == 'SOCKET' and s.in_out == 'INPUT']
_m[_gi[1]] = 0.5236  # Angle
ob_enemy.location = (0.0, 0.0, 0.0)
_m = ob_enemy.modifiers.new('Mirror', 'MIRROR')
_m.use_bisect_axis = (True, False, False)
_m.use_clip = True
_m = ob_enemy.modifiers.new('Auto Smooth', 'NODES')
_m.node_group = ng_auto_smooth
_gi = [s.identifier for s in ng_auto_smooth.interface.items_tree if s.item_type == 'SOCKET' and s.in_out == 'INPUT']
_m[_gi[1]] = 0.5236  # Angle
ob_player.location = (0.0, 0.0, 0.0)
_m = ob_player.modifiers.new('Mirror', 'MIRROR')
_m.use_bisect_axis = (True, False, False)
_m.use_clip = True
_m = ob_player.modifiers.new('Auto Smooth', 'NODES')
_m.node_group = ng_auto_smooth
_gi = [s.identifier for s in ng_auto_smooth.interface.items_tree if s.item_type == 'SOCKET' and s.in_out == 'INPUT']
_m[_gi[1]] = 0.5236  # Angle

# ---- collection membership
col_collection.objects.link(ob_boss)
col_collection.objects.link(ob_enemy)
col_collection.objects.link(ob_player)

# ---- scene / render settings (as saved in the file)
scene.frame_start = 1; scene.frame_end = 250; scene.frame_set(0)
scene.render.engine = 'CYCLES'
scene.render.resolution_x = 1100
scene.render.resolution_y = 1400
scene.render.fps = 30
scene.cycles.time_limit = 30.0
scene.cycles.sampling_pattern = 'TABULATED_SOBOL'
scene.cycles.use_light_tree = False
scene.cycles.caustics_reflective = False
scene.cycles.caustics_refractive = False
scene.cycles.max_bounces = 3
scene.cycles.diffuse_bounces = 1
scene.cycles.glossy_bounces = 1
scene.cycles.transmission_bounces = 3
scene.cycles.volume_bounces = 1
scene.cycles.transparent_max_bounces = 3
scene.view_settings.look = 'High Contrast'
scene.view_settings.view_transform = 'Filmic'
bpy.context.view_layer.update()

# ---- added for rendering (the .blend has no active camera): camera
cam_auto = bpy.data.cameras.new('AutoCamera')
cam_auto.lens = 50.0
cam_auto.sensor_width = 36.0
cam_auto.clip_end = 1000.0
ob_auto_camera = bpy.data.objects.new('AutoCamera', cam_auto)
scene.collection.objects.link(ob_auto_camera)
ob_auto_camera.location = (3.79952, -3.92728, 4.09652)
ob_auto_camera.rotation_euler = (1.09748, -7.21219e-08, 0.694738)
scene.camera = ob_auto_camera
bpy.context.view_layer.update()
